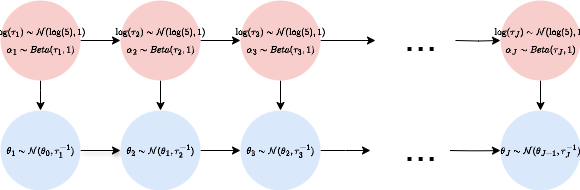

The diagram above was exported from draw.io. Its source (the exported page's mxGraphModel, read from the mxfile embedded in the PNG):
<mxGraphModel dx="772" dy="501" grid="1" gridSize="10" guides="1" tooltips="1" connect="1" arrows="1" fold="1" page="1" pageScale="1" pageWidth="850" pageHeight="1100" math="1" shadow="0" adaptiveColors="simple">
  <root>
    <mxCell id="0" />
    <mxCell id="1" parent="0" />
    <mxCell id="ZE5206wIAmXoIckGkFTH-5" value="&lt;font style=&quot;font-size: 40px;&quot;&gt;...&lt;/font&gt;" style="text;html=1;align=center;verticalAlign=middle;whiteSpace=wrap;rounded=0;" parent="1" vertex="1">
      <mxGeometry x="440" y="180" width="60" height="30" as="geometry" />
    </mxCell>
    <mxCell id="ZE5206wIAmXoIckGkFTH-15" value="&lt;font style=&quot;font-size: 40px;&quot;&gt;...&lt;/font&gt;" style="text;html=1;align=center;verticalAlign=middle;whiteSpace=wrap;rounded=0;" parent="1" vertex="1">
      <mxGeometry x="440" y="70" width="60" height="30" as="geometry" />
    </mxCell>
    <mxCell id="ZE5206wIAmXoIckGkFTH-31" value="" style="edgeStyle=orthogonalEdgeStyle;rounded=0;orthogonalLoop=1;jettySize=auto;html=1;shadow=1;" parent="1" source="ZE5206wIAmXoIckGkFTH-17" target="ZE5206wIAmXoIckGkFTH-18" edge="1">
      <mxGeometry relative="1" as="geometry" />
    </mxCell>
    <mxCell id="ZE5206wIAmXoIckGkFTH-17" value="&lt;div&gt;&lt;font style=&quot;font-size: 8px;&quot;&gt;$$\theta_1 \sim \mathcal{N}(\theta_0, \tau_1^{-1})$$&lt;/font&gt;&lt;/div&gt;" style="ellipse;whiteSpace=wrap;html=1;aspect=fixed;fillColor=#dae8fc;strokeColor=none;" parent="1" vertex="1">
      <mxGeometry x="50" y="160" width="80" height="80" as="geometry" />
    </mxCell>
    <mxCell id="ZE5206wIAmXoIckGkFTH-32" value="" style="edgeStyle=orthogonalEdgeStyle;rounded=0;orthogonalLoop=1;jettySize=auto;html=1;" parent="1" source="ZE5206wIAmXoIckGkFTH-18" target="ZE5206wIAmXoIckGkFTH-19" edge="1">
      <mxGeometry relative="1" as="geometry" />
    </mxCell>
    <mxCell id="ZE5206wIAmXoIckGkFTH-18" value="&lt;div&gt;&lt;font style=&quot;font-size: 8px;&quot;&gt;$$\theta_2 \sim \mathcal{N}(\theta_1, \tau_2^{-1})$$&lt;/font&gt;&lt;/div&gt;" style="ellipse;whiteSpace=wrap;html=1;aspect=fixed;fillColor=#dae8fc;strokeColor=none;" parent="1" vertex="1">
      <mxGeometry x="170" y="160" width="80" height="80" as="geometry" />
    </mxCell>
    <mxCell id="ZE5206wIAmXoIckGkFTH-35" value="" style="edgeStyle=orthogonalEdgeStyle;rounded=0;orthogonalLoop=1;jettySize=auto;html=1;" parent="1" source="ZE5206wIAmXoIckGkFTH-19" edge="1">
      <mxGeometry relative="1" as="geometry">
        <mxPoint x="420" y="200" as="targetPoint" />
      </mxGeometry>
    </mxCell>
    <mxCell id="ZE5206wIAmXoIckGkFTH-19" value="&lt;div&gt;&lt;font style=&quot;font-size: 8px;&quot;&gt;$$\theta_3 \sim \mathcal{N}(\theta_2, \tau_3^{-1})$$&lt;/font&gt;&lt;/div&gt;" style="ellipse;whiteSpace=wrap;html=1;aspect=fixed;fillColor=#dae8fc;strokeColor=none;" parent="1" vertex="1">
      <mxGeometry x="290" y="160" width="80" height="80" as="geometry" />
    </mxCell>
    <mxCell id="ZE5206wIAmXoIckGkFTH-37" value="" style="edgeStyle=orthogonalEdgeStyle;rounded=0;orthogonalLoop=1;jettySize=auto;html=1;curved=1;" parent="1" target="ZE5206wIAmXoIckGkFTH-36" edge="1">
      <mxGeometry relative="1" as="geometry">
        <mxPoint x="500" y="200" as="sourcePoint" />
      </mxGeometry>
    </mxCell>
    <mxCell id="ZE5206wIAmXoIckGkFTH-39" value="" style="edgeStyle=orthogonalEdgeStyle;rounded=0;orthogonalLoop=1;jettySize=auto;html=1;" parent="1" source="ZE5206wIAmXoIckGkFTH-23" target="ZE5206wIAmXoIckGkFTH-24" edge="1">
      <mxGeometry relative="1" as="geometry" />
    </mxCell>
    <mxCell id="ZE5206wIAmXoIckGkFTH-45" value="" style="edgeStyle=orthogonalEdgeStyle;rounded=0;orthogonalLoop=1;jettySize=auto;html=1;" parent="1" source="ZE5206wIAmXoIckGkFTH-23" target="ZE5206wIAmXoIckGkFTH-18" edge="1">
      <mxGeometry relative="1" as="geometry" />
    </mxCell>
    <mxCell id="ZE5206wIAmXoIckGkFTH-23" value="&lt;div&gt;&lt;div&gt;&lt;font style=&quot;font-size: 8px;&quot;&gt;$$\log(\tau_2) \sim \mathcal{N}(\log(5), 1)$$&lt;/font&gt;&lt;/div&gt;&lt;div&gt;&lt;font style=&quot;font-size: 8px;&quot;&gt;$$\alpha_2 \sim Beta(\tau_2, 1)$$&lt;/font&gt;&lt;/div&gt;&lt;/div&gt;" style="ellipse;whiteSpace=wrap;html=1;aspect=fixed;fillColor=#f8cecc;strokeColor=none;" parent="1" vertex="1">
      <mxGeometry x="170" y="50" width="80" height="80" as="geometry" />
    </mxCell>
    <mxCell id="ZE5206wIAmXoIckGkFTH-41" value="" style="edgeStyle=orthogonalEdgeStyle;rounded=0;orthogonalLoop=1;jettySize=auto;html=1;" parent="1" source="ZE5206wIAmXoIckGkFTH-24" edge="1">
      <mxGeometry relative="1" as="geometry">
        <mxPoint x="425" y="90" as="targetPoint" />
      </mxGeometry>
    </mxCell>
    <mxCell id="ZE5206wIAmXoIckGkFTH-44" value="" style="edgeStyle=orthogonalEdgeStyle;rounded=0;orthogonalLoop=1;jettySize=auto;html=1;" parent="1" source="ZE5206wIAmXoIckGkFTH-24" target="ZE5206wIAmXoIckGkFTH-19" edge="1">
      <mxGeometry relative="1" as="geometry" />
    </mxCell>
    <mxCell id="ZE5206wIAmXoIckGkFTH-24" value="&lt;div&gt;&lt;div&gt;&lt;font style=&quot;font-size: 8px;&quot;&gt;$$\log(\tau_3) \sim \mathcal{N}(\log(5), 1)$$&lt;/font&gt;&lt;/div&gt;&lt;div&gt;&lt;font style=&quot;font-size: 8px;&quot;&gt;$$\alpha_3 \sim Beta(\tau_3, 1)$$&lt;/font&gt;&lt;/div&gt;&lt;/div&gt;" style="ellipse;whiteSpace=wrap;html=1;aspect=fixed;fillColor=#f8cecc;strokeColor=none;" parent="1" vertex="1">
      <mxGeometry x="290" y="50" width="80" height="80" as="geometry" />
    </mxCell>
    <mxCell id="ZE5206wIAmXoIckGkFTH-42" value="" style="edgeStyle=orthogonalEdgeStyle;rounded=0;orthogonalLoop=1;jettySize=auto;html=1;" parent="1" target="ZE5206wIAmXoIckGkFTH-40" edge="1">
      <mxGeometry relative="1" as="geometry">
        <mxPoint x="505" y="90" as="sourcePoint" />
      </mxGeometry>
    </mxCell>
    <mxCell id="ZE5206wIAmXoIckGkFTH-29" value="" style="edgeStyle=orthogonalEdgeStyle;rounded=0;orthogonalLoop=1;jettySize=auto;html=1;" parent="1" source="ZE5206wIAmXoIckGkFTH-26" target="ZE5206wIAmXoIckGkFTH-17" edge="1">
      <mxGeometry relative="1" as="geometry">
        <Array as="points">
          <mxPoint x="90" y="140" />
          <mxPoint x="90" y="140" />
        </Array>
      </mxGeometry>
    </mxCell>
    <mxCell id="ZE5206wIAmXoIckGkFTH-38" value="" style="edgeStyle=orthogonalEdgeStyle;rounded=0;orthogonalLoop=1;jettySize=auto;html=1;" parent="1" source="ZE5206wIAmXoIckGkFTH-26" target="ZE5206wIAmXoIckGkFTH-23" edge="1">
      <mxGeometry relative="1" as="geometry" />
    </mxCell>
    <mxCell id="ZE5206wIAmXoIckGkFTH-26" value="&lt;div&gt;&lt;div&gt;&lt;font style=&quot;font-size: 8px;&quot;&gt;$$\log(\tau_1) \sim \mathcal{N}(\log(5), 1)$$&lt;/font&gt;&lt;/div&gt;&lt;div&gt;&lt;font style=&quot;font-size: 8px;&quot;&gt;$$\alpha_1 \sim Beta(\tau_1, 1)$$&lt;/font&gt;&lt;/div&gt;&lt;/div&gt;" style="ellipse;whiteSpace=wrap;html=1;aspect=fixed;fillColor=#f8cecc;strokeColor=none;" parent="1" vertex="1">
      <mxGeometry x="50" y="50" width="80" height="80" as="geometry" />
    </mxCell>
    <mxCell id="ZE5206wIAmXoIckGkFTH-36" value="&lt;div&gt;&lt;font style=&quot;font-size: 8px;&quot;&gt;$$\theta_J \sim \mathcal{N}(\theta_{J-1}, \tau_J^{-1})$$&lt;/font&gt;&lt;/div&gt;" style="ellipse;whiteSpace=wrap;html=1;aspect=fixed;fillColor=#dae8fc;strokeColor=none;" parent="1" vertex="1">
      <mxGeometry x="550" y="160" width="80" height="80" as="geometry" />
    </mxCell>
    <mxCell id="ZE5206wIAmXoIckGkFTH-43" value="" style="edgeStyle=orthogonalEdgeStyle;rounded=0;orthogonalLoop=1;jettySize=auto;html=1;" parent="1" source="ZE5206wIAmXoIckGkFTH-40" target="ZE5206wIAmXoIckGkFTH-36" edge="1">
      <mxGeometry relative="1" as="geometry" />
    </mxCell>
    <mxCell id="ZE5206wIAmXoIckGkFTH-40" value="&lt;div&gt;&lt;div&gt;&lt;font style=&quot;font-size: 8px;&quot;&gt;$$\log(\tau_J) \sim \mathcal{N}(\log(5), 1)$$&lt;/font&gt;&lt;/div&gt;&lt;div&gt;&lt;font style=&quot;font-size: 8px;&quot;&gt;$$\alpha_J \sim Beta(\tau_J, 1)$$&lt;/font&gt;&lt;/div&gt;&lt;/div&gt;" style="ellipse;whiteSpace=wrap;html=1;aspect=fixed;fillColor=#f8cecc;strokeColor=none;" parent="1" vertex="1">
      <mxGeometry x="550" y="50" width="80" height="80" as="geometry" />
    </mxCell>
  </root>
</mxGraphModel>